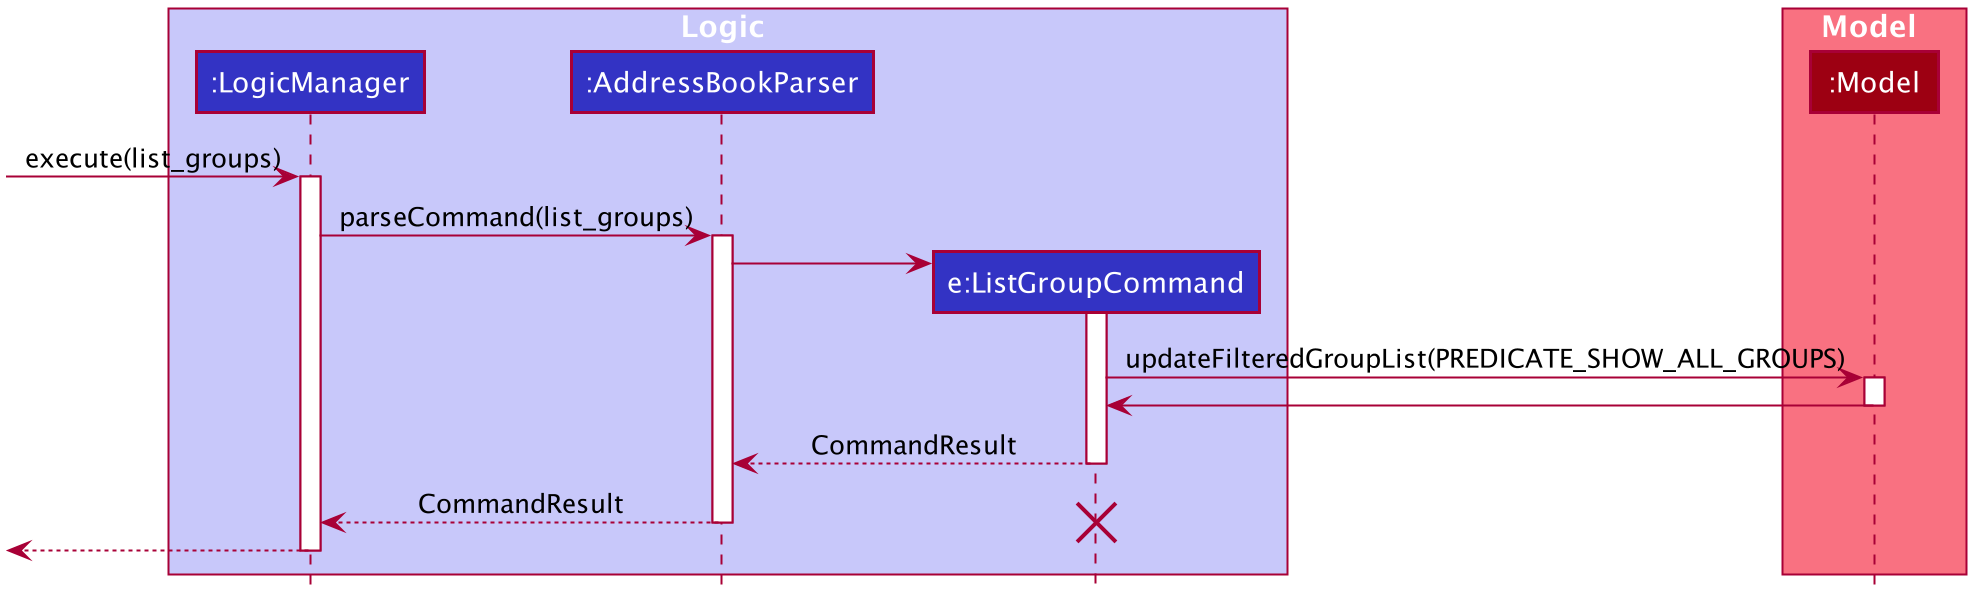

The diagram above was rendered by PlantUML. Its source (embedded in the PNG):
@startuml








skinparam BackgroundColor #FFFFFFF

skinparam Shadowing false

skinparam Class {
    FontColor #FFFFFF
    BorderThickness 1
    BorderColor #FFFFFF
    StereotypeFontColor #FFFFFF
    FontName Arial
}

skinparam Actor {
    BorderColor #000000
    Color #000000
    FontName Arial
}

skinparam Sequence {
    MessageAlign center
    BoxFontSize 15
    BoxPadding 0
    BoxFontColor #FFFFFF
    FontName Arial
}

skinparam Participant {
    FontColor #FFFFFFF
    Padding 20
}

skinparam MinClassWidth 50
skinparam ParticipantPadding 10
skinparam Shadowing false
skinparam DefaultTextAlignment center
skinparam packageStyle Rectangle

hide footbox
hide members
hide circle

box Logic #C8C8FA
participant ":LogicManager" as LogicManager #3333C4
participant ":AddressBookParser" as AddressBookParser #3333C4
participant "e:ListGroupCommand" as ListGroupCommand #3333C4
end box

box Model #F97181
participant ":Model" as Model #9D0012
end box
[-> LogicManager : execute(list_groups)
activate LogicManager

LogicManager -> AddressBookParser : parseCommand(list_groups)
activate AddressBookParser

create ListGroupCommand
AddressBookParser -> ListGroupCommand
activate ListGroupCommand
ListGroupCommand -> Model : updateFilteredGroupList(PREDICATE_SHOW_ALL_GROUPS)
activate Model
Model -> ListGroupCommand
deactivate Model
ListGroupCommand --> AddressBookParser : CommandResult
deactivate ListGroupCommand
AddressBookParser --> LogicManager : CommandResult
destroy ListGroupCommand
deactivate AddressBookParser

[<--LogicManager
deactivate LogicManager
@enduml